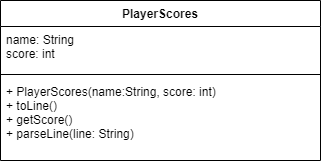

The diagram above was exported from draw.io. Its source (the exported page's mxGraphModel, read from the mxfile embedded in the PNG):
<mxGraphModel dx="1086" dy="806" grid="1" gridSize="10" guides="1" tooltips="1" connect="1" arrows="1" fold="1" page="1" pageScale="1" pageWidth="850" pageHeight="1100" math="0" shadow="0">
  <root>
    <mxCell id="0" />
    <mxCell id="1" parent="0" />
    <mxCell id="Aeu-8ooi5xCheB0ixut1-1" value="PlayerScores" style="swimlane;fontStyle=1;align=center;verticalAlign=top;childLayout=stackLayout;horizontal=1;startSize=26;horizontalStack=0;resizeParent=1;resizeParentMax=0;resizeLast=0;collapsible=1;marginBottom=0;" parent="1" vertex="1">
      <mxGeometry x="280" y="200" width="320" height="160" as="geometry" />
    </mxCell>
    <mxCell id="Aeu-8ooi5xCheB0ixut1-2" value="name: String&#10;score: int&#10;" style="text;strokeColor=none;fillColor=none;align=left;verticalAlign=top;spacingLeft=4;spacingRight=4;overflow=hidden;rotatable=0;points=[[0,0.5],[1,0.5]];portConstraint=eastwest;" parent="Aeu-8ooi5xCheB0ixut1-1" vertex="1">
      <mxGeometry y="26" width="320" height="44" as="geometry" />
    </mxCell>
    <mxCell id="Aeu-8ooi5xCheB0ixut1-3" value="" style="line;strokeWidth=1;fillColor=none;align=left;verticalAlign=middle;spacingTop=-1;spacingLeft=3;spacingRight=3;rotatable=0;labelPosition=right;points=[];portConstraint=eastwest;" parent="Aeu-8ooi5xCheB0ixut1-1" vertex="1">
      <mxGeometry y="70" width="320" height="8" as="geometry" />
    </mxCell>
    <mxCell id="Aeu-8ooi5xCheB0ixut1-4" value="+ PlayerScores(name:String, score: int)&#10;+ toLine()&#10;+ getScore()&#10;+ parseLine(line: String)" style="text;strokeColor=none;fillColor=none;align=left;verticalAlign=top;spacingLeft=4;spacingRight=4;overflow=hidden;rotatable=0;points=[[0,0.5],[1,0.5]];portConstraint=eastwest;" parent="Aeu-8ooi5xCheB0ixut1-1" vertex="1">
      <mxGeometry y="78" width="320" height="82" as="geometry" />
    </mxCell>
  </root>
</mxGraphModel>